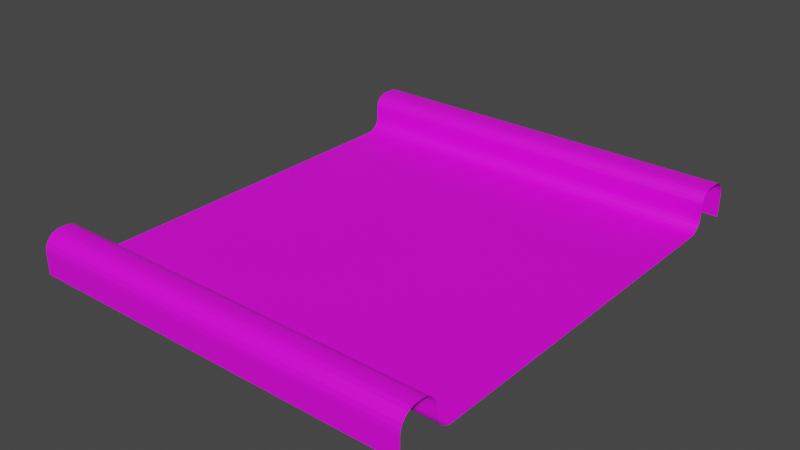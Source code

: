 # Source: untitled.blend  (saved by Blender 2.92.15; exported with 4.5.12 LTS)
import bpy
from mathutils import Matrix  # noqa: F401  (used for matrix-valued properties, if any)

bpy.ops.wm.read_factory_settings(use_empty=True)
scene = bpy.context.scene
scene.name = 'Scene'

# ---- collections
col_collection = bpy.data.collections.new('Collection'); scene.collection.children.link(col_collection)

# ---- images (referenced by path relative to the original .blend; pixels are not part of the script)
import os
ASSET_DIR = os.environ.get("B2B_ASSET_DIR", "")  # directory of the original .blend (textures are referenced by path, not embedded)
HERE = os.path.dirname(os.path.abspath(__file__))  # packed textures are extracted next to this script under _unpacked/

def load_image(name, relpath, width, height, colorspace="sRGB"):
    """Load a texture the original file referenced (path relative to the .blend, or extracted next to this script)."""
    p = next((c for c in (os.path.join(HERE, relpath), os.path.join(ASSET_DIR, relpath)) if relpath and os.path.exists(c)), "")
    if p:
        img = bpy.data.images.load(p, check_existing=True)
        img.name = name
    else:  # same state as the original file: an image datablock whose file is absent (Cycles renders it pink)
        img = bpy.data.images.new(name, width, height)
        img.source = "FILE"
        img.filepath = "//" + (relpath or name)
    img.colorspace_settings.name = colorspace
    return img
img_001_base_color = load_image('Материал.001 Base Color', '', 1024, 1024, 'sRGB')

# ---- materials (node trees are filled in below, after node groups)
mat_001 = bpy.data.materials.new('Материал.001')
mat_001.use_transparent_shadow = False
mat_001.diffuse_color = (0.03689, 0.04092, 0.04817, 1.0)

# ---- material node trees
mat_001.use_nodes = True; mat_001.node_tree.nodes.clear()
_N = mat_001.node_tree.nodes; _L = mat_001.node_tree.links
n0 = _N.new('ShaderNodeBsdfPrincipled'); n0.name = 'Principled BSDF'; n0.location = (10, 300)
n0.distribution = 'GGX'
n0.subsurface_method = 'BURLEY'
n0.inputs[3].default_value = 1.45
n0.inputs[27].default_value = (0.0, 0.0, 0.0, 1.0)
n0.inputs[28].default_value = 1.0
n1 = _N.new('ShaderNodeOutputMaterial'); n1.name = 'Material Output'; n1.location = (300, 300)
n2 = _N.new('ShaderNodeTexImage'); n2.name = 'Изображение-текстура'; n2.location = (-280, 280)
n2.image = img_001_base_color
_L.new(n0.outputs[0], n1.inputs[0])
_L.new(n2.outputs[0], n0.inputs[0])
n1.is_active_output = True

# ---- world
world_world = bpy.data.worlds.new('World'); scene.world = world_world
world_world.use_nodes = True; world_world.node_tree.nodes.clear()
_N = world_world.node_tree.nodes; _L = world_world.node_tree.links
n0 = _N.new('ShaderNodeOutputWorld'); n0.name = 'World Output'; n0.location = (300, 300)
n1 = _N.new('ShaderNodeBackground'); n1.name = 'Background'; n1.location = (10, 300)
n1.inputs[0].default_value = (0.05088, 0.05088, 0.05088, 1.0)
_L.new(n1.outputs[0], n0.inputs[0])
n0.is_active_output = True
world_world.color = (0.05088, 0.05088, 0.05088)
world_world.use_sun_shadow = False
world_world.sun_shadow_jitter_overblur = 0.0

# ---- meshes
me_001 = bpy.data.meshes.new('Плоскость.001')
me_001.from_pydata([(-1.0, -1.2, 0.0), (1.0, -1.2, 0.0), (-1.0, 1.2, 0.0), (1.0, 1.2, 0.0), (-1.0, 0.9273, 0.0), (-1.0, 1.0, 0.0727), (-1.0, 0.9461, 0.002477), (-1.0, 0.9636, 0.00974), (-1.0, 0.9787, 0.02129), (-1.0, 0.9903, 0.03635), (-1.0, 0.9975, 0.05389), (1.0, 1.0, 0.0727), (1.0, 0.9273, 0.0), (1.0, 0.9975, 0.05389), (1.0, 0.9903, 0.03635), (1.0, 0.9787, 0.02129), (1.0, 0.9636, 0.00974), (1.0, 0.9461, 0.002477), (-1.0, 1.0, 0.1273), (-1.0, 1.073, 0.2), (-1.0, 1.002, 0.1461), (-1.0, 1.01, 0.1636), (-1.0, 1.021, 0.1787), (-1.0, 1.036, 0.1903), (-1.0, 1.054, 0.1975), (1.0, 1.073, 0.2), (1.0, 1.0, 0.1273), (1.0, 1.054, 0.1975), (1.0, 1.036, 0.1903), (1.0, 1.021, 0.1787), (1.0, 1.01, 0.1636), (1.0, 1.002, 0.1461), (-1.0, 1.127, 0.2), (-1.0, 1.2, 0.1273), (-1.0, 1.146, 0.1975), (-1.0, 1.164, 0.1903), (-1.0, 1.179, 0.1787), (-1.0, 1.19, 0.1636), (-1.0, 1.198, 0.1461), (1.0, 1.2, 0.1273), (1.0, 1.127, 0.2), (1.0, 1.198, 0.1461), (1.0, 1.19, 0.1636), (1.0, 1.179, 0.1787), (1.0, 1.164, 0.1903), (1.0, 1.146, 0.1975), (-1.0, -1.0, 0.08794), (-1.0, -0.9121, 0.0), (-1.0, -0.997, 0.06518), (-1.0, -0.9882, 0.04397), (-1.0, -0.9742, 0.02576), (-1.0, -0.956, 0.01178), (-1.0, -0.9348, 0.002996), (1.0, -0.9121, 0.0), (1.0, -1.0, 0.08794), (1.0, -0.9348, 0.002996), (1.0, -0.956, 0.01178), (1.0, -0.9742, 0.02576), (1.0, -0.9882, 0.04397), (1.0, -0.997, 0.06518), (-1.0, -1.088, 0.2), (-1.0, -1.0, 0.1121), (-1.0, -1.065, 0.197), (-1.0, -1.044, 0.1882), (-1.0, -1.026, 0.1742), (-1.0, -1.012, 0.156), (-1.0, -1.003, 0.1348), (1.0, -1.0, 0.1121), (1.0, -1.088, 0.2), (1.0, -1.003, 0.1348), (1.0, -1.012, 0.156), (1.0, -1.026, 0.1742), (1.0, -1.044, 0.1882), (1.0, -1.065, 0.197), (-1.0, -1.2, 0.1121), (-1.0, -1.112, 0.2), (-1.0, -1.197, 0.1348), (-1.0, -1.188, 0.156), (-1.0, -1.174, 0.1742), (-1.0, -1.156, 0.1882), (-1.0, -1.135, 0.197), (1.0, -1.112, 0.2), (1.0, -1.2, 0.1121), (1.0, -1.135, 0.197), (1.0, -1.156, 0.1882), (1.0, -1.174, 0.1742), (1.0, -1.188, 0.156), (1.0, -1.197, 0.1348)], [], [(5, 11, 26, 18), (47, 53, 12, 4), (82, 74, 0, 1), (19, 25, 40, 32), (33, 39, 3, 2), (11, 5, 10, 13), (13, 10, 9, 14), (14, 9, 8, 15), (15, 8, 7, 16), (16, 7, 6, 17), (17, 6, 4, 12), (25, 19, 24, 27), (27, 24, 23, 28), (28, 23, 22, 29), (29, 22, 21, 30), (30, 21, 20, 31), (31, 20, 18, 26), (39, 33, 38, 41), (41, 38, 37, 42), (42, 37, 36, 43), (43, 36, 35, 44), (44, 35, 34, 45), (45, 34, 32, 40), (68, 60, 75, 81), (60, 68, 73, 62), (62, 73, 72, 63), (63, 72, 71, 64), (64, 71, 70, 65), (65, 70, 69, 66), (66, 69, 67, 61), (74, 82, 87, 76), (76, 87, 86, 77), (77, 86, 85, 78), (78, 85, 84, 79), (79, 84, 83, 80), (80, 83, 81, 75), (46, 54, 59, 48), (48, 59, 58, 49), (49, 58, 57, 50), (50, 57, 56, 51), (51, 56, 55, 52), (52, 55, 53, 47), (54, 46, 61, 67)])
_uv = me_001.uv_layers.new(name='UVКарта')
_uv.uv.foreach_set('vector', [0.0, 1.0, 1.0, 1.0, 1.0, 1.0, 0.0, 1.0, 0.0, 0.04397, 1.0, 0.04397, 1.0, 0.9636, 0.0, 0.9636, 1.0, 0.0, 0.0, 0.0, 0.0, 0.0, 1.0, 0.0, 0.0, 1.0, 1.0, 1.0, 1.0, 1.0, 0.0, 1.0, 0.0, 1.0, 1.0, 1.0, 1.0, 1.0, 0.0, 1.0, 1.0, 1.0, 0.0, 1.0, 0.0, 1.0, 1.0, 1.0, 1.0, 1.0, 0.0, 1.0, 0.0, 1.0, 1.0, 1.0, 1.0, 1.0, 0.0, 1.0, 0.0, 1.0, 1.0, 1.0, 1.0, 1.0, 0.0, 1.0, 0.0, 0.9818, 1.0, 0.9818, 1.0, 0.9818, 0.0, 0.9818, 0.0, 0.9731, 1.0, 0.9731, 1.0, 0.9731, 0.0, 0.9731, 0.0, 0.9636, 1.0, 0.9636, 1.0, 1.0, 0.0, 1.0, 0.0, 1.0, 1.0, 1.0, 1.0, 1.0, 0.0, 1.0, 0.0, 1.0, 1.0, 1.0, 1.0, 1.0, 0.0, 1.0, 0.0, 1.0, 1.0, 1.0, 1.0, 1.0, 0.0, 1.0, 0.0, 1.0, 1.0, 1.0, 1.0, 1.0, 0.0, 1.0, 0.0, 1.0, 1.0, 1.0, 1.0, 1.0, 0.0, 1.0, 0.0, 1.0, 1.0, 1.0, 1.0, 1.0, 0.0, 1.0, 0.0, 1.0, 1.0, 1.0, 1.0, 1.0, 0.0, 1.0, 0.0, 1.0, 1.0, 1.0, 1.0, 1.0, 0.0, 1.0, 0.0, 1.0, 1.0, 1.0, 1.0, 1.0, 0.0, 1.0, 0.0, 1.0, 1.0, 1.0, 1.0, 1.0, 0.0, 1.0, 0.0, 1.0, 1.0, 1.0, 1.0, 1.0, 0.0, 1.0, 0.0, 1.0, 1.0, 1.0, 1.0, 0.0, 0.0, 0.0, 0.0, 0.0, 1.0, 0.0, 0.0, 0.0, 1.0, 0.0, 1.0, 0.0, 0.0, 0.0, 0.0, 0.0, 1.0, 0.0, 1.0, 0.0, 0.0, 0.0, 0.0, 0.0, 1.0, 0.0, 1.0, 0.0, 0.0, 0.0, 0.0, 0.0, 1.0, 0.0, 1.0, 0.0, 0.0, 0.0, 0.0, 0.0, 1.0, 0.0, 1.0, 0.0, 0.0, 0.0, 0.0, 0.0, 1.0, 0.0, 1.0, 0.0, 0.0, 0.0, 0.0, 0.0, 1.0, 0.0, 1.0, 0.0, 0.0, 0.0, 0.0, 0.0, 1.0, 0.0, 1.0, 0.0, 0.0, 0.0, 0.0, 0.0, 1.0, 0.0, 1.0, 0.0, 0.0, 0.0, 0.0, 0.0, 1.0, 0.0, 1.0, 0.0, 0.0, 0.0, 0.0, 0.0, 1.0, 0.0, 1.0, 0.0, 0.0, 0.0, 0.0, 0.0, 1.0, 0.0, 1.0, 0.0, 0.0, 0.0, 0.0, 0.0, 1.0, 0.0, 1.0, 0.0, 0.0, 0.0, 0.0, 0.0, 1.0, 0.0, 1.0, 0.0, 0.0, 0.0, 0.0, 0.0, 1.0, 0.0, 1.0, 0.0, 0.0, 0.0, 0.0, 0.0, 1.0, 0.0, 1.0, 0.02198, 0.0, 0.02199, 0.0, 0.02199, 1.0, 0.02198, 1.0, 0.03259, 0.0, 0.03259, 0.0, 0.03259, 1.0, 0.03259, 1.0, 0.04397, 0.0, 0.04397, 1.0, 0.0, 0.0, 0.0, 0.0, 0.0, 1.0, 0.0])
me_001.materials.append(mat_001)
me_001.use_remesh_fix_poles = True
me_001.use_remesh_preserve_attributes = False
me_001.use_mirror_vertex_groups = False
me_001.update()

# ---- objects
ob_x = bpy.data.objects.new('Плоскость', me_001)

# ---- transforms, parenting, visibility, modifiers, constraints
ob_x.location = (0.0, 0.0, 0.0)
ob_x.lineart.crease_threshold = 0.0

# ---- collection membership
col_collection.objects.link(ob_x)

# ---- scene / render settings (as saved in the file)
scene.frame_start = 1; scene.frame_end = 250; scene.frame_set(2)
scene.render.engine = 'BLENDER_EEVEE_NEXT'
scene.cycles.use_denoising = False
scene.cycles.samples = 128
scene.cycles.sampling_pattern = 'TABULATED_SOBOL'
scene.cycles.use_adaptive_sampling = False
scene.cycles.use_light_tree = False
scene.view_settings.view_transform = 'Filmic'
bpy.context.view_layer.update()

# ---- added for rendering (the .blend has no active camera and no usable light): camera, sun
cam_auto = bpy.data.cameras.new('AutoCamera')
cam_auto.lens = 50.0
cam_auto.sensor_width = 36.0
cam_auto.clip_end = 1000.0
ob_auto_camera = bpy.data.objects.new('AutoCamera', cam_auto)
scene.collection.objects.link(ob_auto_camera)
ob_auto_camera.location = (2.89641, -3.47569, 2.41713)
ob_auto_camera.rotation_euler = (1.09748, -7.21219e-08, 0.694738)
scene.camera = ob_auto_camera
light_auto_sun = bpy.data.lights.new('AutoSun', 'SUN')
light_auto_sun.energy = 3.0
light_auto_sun.angle = 0.0523599
ob_auto_sun = bpy.data.objects.new('AutoSun', light_auto_sun)
scene.collection.objects.link(ob_auto_sun)
ob_auto_sun.rotation_euler = (0.872665, 0.174533, 0.523599)
bpy.context.view_layer.update()
